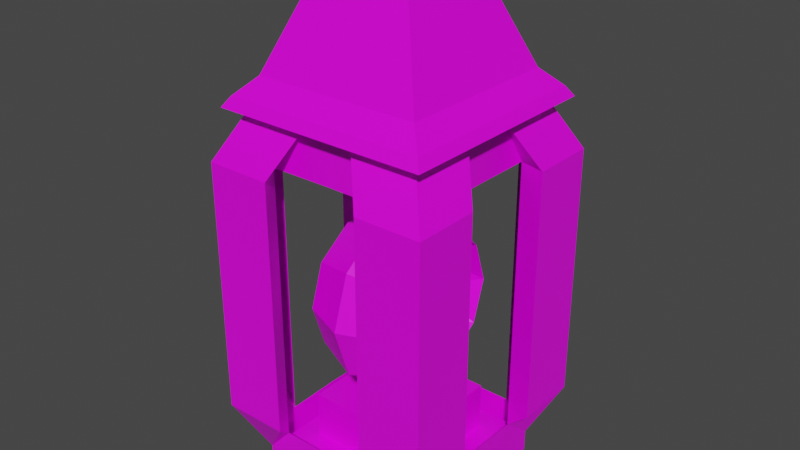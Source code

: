 # Source: lantern.blend  (saved by Blender 3.2.14; exported with 4.5.12 LTS)
import bpy
from mathutils import Matrix  # noqa: F401  (used for matrix-valued properties, if any)

bpy.ops.wm.read_factory_settings(use_empty=True)
scene = bpy.context.scene
scene.name = 'Scene'

# ---- collections
col_collection = bpy.data.collections.new('Collection'); scene.collection.children.link(col_collection)

# ---- images (referenced by path relative to the original .blend; pixels are not part of the script)
import os
ASSET_DIR = os.environ.get("B2B_ASSET_DIR", "")  # directory of the original .blend (textures are referenced by path, not embedded)
HERE = os.path.dirname(os.path.abspath(__file__))  # packed textures are extracted next to this script under _unpacked/

def load_image(name, relpath, width, height, colorspace="sRGB"):
    """Load a texture the original file referenced (path relative to the .blend, or extracted next to this script)."""
    p = next((c for c in (os.path.join(HERE, relpath), os.path.join(ASSET_DIR, relpath)) if relpath and os.path.exists(c)), "")
    if p:
        img = bpy.data.images.load(p, check_existing=True)
        img.name = name
    else:  # same state as the original file: an image datablock whose file is absent (Cycles renders it pink)
        img = bpy.data.images.new(name, width, height)
        img.source = "FILE"
        img.filepath = "//" + (relpath or name)
    img.colorspace_settings.name = colorspace
    return img
img_material_color_png = load_image('Material-color.png', 'Material-color.png', 1024, 1024, 'sRGB')

# ---- materials (node trees are filled in below, after node groups)
mat_material = bpy.data.materials.new('Material')
mat_material.alpha_threshold = 0.0
mat_material.use_transparent_shadow = False
mat_material.line_color = (0.0, 0.0, 0.0, 1.0)

# ---- material node trees
mat_material.use_nodes = True; mat_material.node_tree.nodes.clear()
_N = mat_material.node_tree.nodes; _L = mat_material.node_tree.links
n0 = _N.new('ShaderNodeOutputMaterial'); n0.name = 'Material Output'; n0.location = (300, 300)
n1 = _N.new('ShaderNodeBsdfPrincipled'); n1.name = 'Principled BSDF'; n1.location = (10, 300)
n1.distribution = 'GGX'
n1.subsurface_method = 'RANDOM_WALK_SKIN'
n1.inputs[2].default_value = 0.4
n1.inputs[3].default_value = 1.45
n1.inputs[27].default_value = (0.0, 0.0, 0.0, 1.0)
n1.inputs[28].default_value = 1.0
n2 = _N.new('ShaderNodeTexImage'); n2.name = 'Image Texture'; n2.location = (-361, 217)
n2.image = img_material_color_png
_L.new(n1.outputs[0], n0.inputs[0])
_L.new(n2.outputs[0], n1.inputs[0])
n0.is_active_output = True

# ---- world
world_world = bpy.data.worlds.new('World'); scene.world = world_world
world_world.use_nodes = True; world_world.node_tree.nodes.clear()
_N = world_world.node_tree.nodes; _L = world_world.node_tree.links
n0 = _N.new('ShaderNodeOutputWorld'); n0.name = 'World Output'; n0.location = (300, 300)
n1 = _N.new('ShaderNodeBackground'); n1.name = 'Background'; n1.location = (10, 300)
n1.inputs[0].default_value = (0.05088, 0.05088, 0.05088, 1.0)
_L.new(n1.outputs[0], n0.inputs[0])
n0.is_active_output = True
world_world.color = (0.05088, 0.05088, 0.05088)
world_world.use_sun_shadow = False
world_world.sun_shadow_jitter_overblur = 0.0

# ---- meshes
me_cylinder = bpy.data.meshes.new('Cylinder')
me_cylinder.from_pydata([(2.233e-08, 0.8019, 1.0), (0.4713, 0.6487, 1.0), (0.7626, 0.2478, 1.0), (0.7626, -0.2478, 1.0), (0.4713, -0.6487, 1.0), (-6.69e-08, -0.8019, 1.0), (-0.4713, -0.6487, 1.0), (-0.7626, -0.2478, 1.0), (-0.7626, 0.2478, 1.0), (-0.4713, 0.6487, 1.0), (0.0, 1.0, 0.0), (0.5878, 0.809, 0.0), (0.9511, 0.309, 0.0), (0.9511, -0.309, 0.0), (0.5878, -0.809, 0.0), (-8.742e-08, -1.0, 0.0), (-0.5878, -0.809, 0.0), (-0.9511, -0.309, 0.0), (-0.9511, 0.309, 0.0), (-0.5878, 0.809, 0.0), (0.5878, 0.809, 0.0), (2.129e-08, 1.0, 0.0), (0.9511, 0.309, 0.0), (0.9511, -0.309, 0.0), (0.5878, -0.809, 0.0), (-6.613e-08, -1.0, 0.0), (-0.5878, -0.809, 0.0), (-0.9511, -0.309, 0.0), (-0.9511, 0.309, 0.0), (-0.5878, 0.809, 0.0), (0.4487, 0.4115, 0.62), (0.2527, 0.5539, 0.62), (0.2429, 0.3343, 0.8465), (0.4919, 0.471, 0.2901), (0.4713, 0.6487, 0.9981), (0.296, 0.6134, 0.2901), (2.028e-08, 0.8019, 0.9981), (-0.1211, 0.6702, 0.2901), (0.1211, 0.6702, 0.2901), (-0.1211, 0.5967, 0.62), (7.526e-08, 0.4132, 0.8465), (0.1211, 0.5967, 0.62), (0.6049, 0.06919, 0.62), (0.53, 0.2996, 0.62), (0.393, 0.1277, 0.8465), (0.6749, 0.09192, 0.2901), (0.7626, 0.2478, 0.9981), (0.6, 0.3223, 0.2901), (0.53, -0.2996, 0.62), (0.6049, -0.06919, 0.62), (0.393, -0.1277, 0.8465), (0.6, -0.3223, 0.2901), (0.7626, -0.2478, 0.9981), (0.6749, -0.09192, 0.2901), (0.2527, -0.5539, 0.62), (0.4487, -0.4115, 0.62), (0.2429, -0.3343, 0.8465), (0.296, -0.6134, 0.2901), (0.4713, -0.6487, 0.9981), (0.4919, -0.471, 0.2901), (-0.1211, -0.5967, 0.62), (0.1211, -0.5967, 0.62), (-2.532e-08, -0.4132, 0.8465), (-0.1211, -0.6702, 0.2901), (-6.895e-08, -0.8019, 0.9981), (0.1211, -0.6702, 0.2901), (-0.4487, -0.4115, 0.62), (-0.2527, -0.5539, 0.62), (-0.2429, -0.3343, 0.8465), (-0.492, -0.471, 0.2901), (-0.4713, -0.6487, 0.9981), (-0.296, -0.6134, 0.2901), (-0.6049, -0.06919, 0.62), (-0.53, -0.2996, 0.62), (-0.393, -0.1277, 0.8465), (-0.6749, -0.09192, 0.2901), (-0.7626, -0.2478, 0.9981), (-0.6, -0.3223, 0.2901), (-0.53, 0.2996, 0.62), (-0.6049, 0.06919, 0.62), (-0.393, 0.1277, 0.8465), (-0.6, 0.3223, 0.2901), (-0.7626, 0.2478, 0.9981), (-0.6749, 0.09192, 0.2901), (-0.2527, 0.5539, 0.62), (-0.4487, 0.4115, 0.62), (-0.2429, 0.3343, 0.8465), (-0.296, 0.6134, 0.2901), (-0.4713, 0.6487, 0.9981), (-0.492, 0.471, 0.2901), (2.233e-08, 0.8019, -1.0), (0.4713, 0.6487, -1.0), (0.7626, 0.2478, -1.0), (0.7626, -0.2478, -1.0), (0.4713, -0.6487, -1.0), (-6.69e-08, -0.8019, -1.0), (-0.4713, -0.6487, -1.0), (-0.7626, -0.2478, -1.0), (-0.7626, 0.2478, -1.0), (-0.4713, 0.6487, -1.0), (0.4487, 0.4115, -0.62), (0.2527, 0.5539, -0.62), (0.2429, 0.3343, -0.8465), (0.4919, 0.471, -0.2901), (0.4713, 0.6487, -0.9981), (0.296, 0.6134, -0.2901), (2.028e-08, 0.8019, -0.9981), (-0.1211, 0.6702, -0.2901), (0.1211, 0.6702, -0.2901), (-0.1211, 0.5967, -0.62), (7.526e-08, 0.4132, -0.8465), (0.1211, 0.5967, -0.62), (0.6049, 0.06919, -0.62), (0.53, 0.2996, -0.62), (0.393, 0.1277, -0.8465), (0.6749, 0.09192, -0.2901), (0.7626, 0.2478, -0.9981), (0.6, 0.3223, -0.2901), (0.53, -0.2996, -0.62), (0.6049, -0.06919, -0.62), (0.393, -0.1277, -0.8465), (0.6, -0.3223, -0.2901), (0.7626, -0.2478, -0.9981), (0.6749, -0.09192, -0.2901), (0.2527, -0.5539, -0.62), (0.4487, -0.4115, -0.62), (0.2429, -0.3343, -0.8465), (0.296, -0.6134, -0.2901), (0.4713, -0.6487, -0.9981), (0.4919, -0.471, -0.2901), (-0.1211, -0.5967, -0.62), (0.1211, -0.5967, -0.62), (-2.532e-08, -0.4132, -0.8465), (-0.1211, -0.6702, -0.2901), (-6.895e-08, -0.8019, -0.9981), (0.1211, -0.6702, -0.2901), (-0.4487, -0.4115, -0.62), (-0.2527, -0.5539, -0.62), (-0.2429, -0.3343, -0.8465), (-0.492, -0.471, -0.2901), (-0.4713, -0.6487, -0.9981), (-0.296, -0.6134, -0.2901), (-0.6049, -0.06919, -0.62), (-0.53, -0.2996, -0.62), (-0.393, -0.1277, -0.8465), (-0.6749, -0.09192, -0.2901), (-0.7626, -0.2478, -0.9981), (-0.6, -0.3223, -0.2901), (-0.53, 0.2996, -0.62), (-0.6049, 0.06919, -0.62), (-0.393, 0.1277, -0.8465), (-0.6, 0.3223, -0.2901), (-0.7626, 0.2478, -0.9981), (-0.6749, 0.09192, -0.2901), (-0.2527, 0.5539, -0.62), (-0.4487, 0.4115, -0.62), (-0.2429, 0.3343, -0.8465), (-0.296, 0.6134, -0.2901), (-0.4713, 0.6487, -0.9981), (-0.492, 0.471, -0.2901), (-2.12, -1.0, 2.053), (-2.12, -1.0, -2.053), (1.871, -1.0, -2.053), (2.12, 0.0, -2.053), (-2.12, 0.0, 2.053), (-2.12, 0.0, -2.053), (-1.562, -1.0, -1.485), (1.562, -1.0, -1.485), (2.12, 0.0, 1.903e-07), (2.12, -1.0, -2.053), (1.562, -0.6271, -2.053), (-1.562, -1.0, -2.053), (-1.562, -0.6271, -2.053), (-1.555, -1.0, 2.053), (2.12, -1.0, 1.903e-07), (1.555, -1.0, 2.053), (-2.12, -1.0, -1.903e-07), (1.295, -1.288, -2.643), (-1.562, -1.288, -2.643), (-1.562, -0.5511, -2.643), (1.295, -0.5511, -2.643), (-1.562, -1.288, -1.131), (1.295, -1.288, -1.131), (-2.118, -1.0, -0.5407), (-2.118, -1.0, -2.053), (-2.118, -0.2634, -2.053), (-1.562, -1.288, -1.131), (-1.562, -1.288, -2.643), (-1.562, -0.5511, -2.643), (4.371e-08, -0.6271, -2.053), (3.163e-08, -1.0, -1.485), (-0.1333, -1.288, -2.643), (-0.1333, -0.5511, -2.643), (-0.1333, -1.288, -1.131), (1.562, -0.6271, -2.053), (1.565, -1.0, 1.404e-07), (1.548, 0.0, -2.053), (1.562, -1.0, -1.485), (0.6104, -0.5511, -2.643), (0.6104, -1.288, -1.131), (0.6104, -1.288, -2.643), (-0.8476, -1.288, -2.643), (-1.562, -0.6271, -2.053), (-1.569, -1.0, -1.408e-07), (-1.568, 0.0, -2.053), (-1.562, -1.0, -1.485), (-0.8476, -0.5511, -2.643), (-0.8476, -1.288, -1.131), (-2.12, -1.0, -2.053), (-2.12, -1.0, 2.053), (1.871, -1.0, 2.053), (2.12, 0.0, 2.053), (-2.12, 0.0, -2.053), (-2.12, 0.0, 2.053), (-1.562, -1.0, 1.485), (1.562, -1.0, 1.485), (2.12, -1.0, 2.053), (1.562, -0.6271, 2.053), (-1.562, -1.0, 2.053), (-1.562, -0.6271, 2.053), (-1.555, -1.0, -2.053), (1.555, -1.0, -2.053), (1.295, -1.288, 2.643), (-1.562, -1.288, 2.643), (-1.562, -0.5511, 2.643), (1.295, -0.5511, 2.643), (-1.562, -1.288, 1.131), (1.295, -1.288, 1.131), (-2.118, -1.0, 0.5407), (-2.118, -1.0, 2.053), (-2.118, -0.2634, 2.053), (-1.562, -1.288, 1.131), (-1.562, -1.288, 2.643), (-1.562, -0.5511, 2.643), (-4.371e-08, -0.6271, 2.053), (-3.163e-08, -1.0, 1.485), (-0.1333, -1.288, 2.643), (-0.1333, -0.5511, 2.643), (-0.1333, -1.288, 1.131), (1.562, -0.6271, 2.053), (1.548, 0.0, 2.053), (1.562, -1.0, 1.485), (0.6104, -0.5511, 2.643), (0.6104, -1.288, 1.131), (0.6104, -1.288, 2.643), (-0.8476, -1.288, 2.643), (-1.562, -0.6271, 2.053), (-1.568, 0.0, 2.053), (-1.562, -1.0, 1.485), (-0.8476, -0.5511, 2.643), (-0.8476, -1.288, 1.131), (-2.12, 1.0, 2.053), (-2.12, 1.0, -2.053), (1.871, 1.0, -2.053), (-1.562, 1.0, -1.485), (1.562, 1.0, -1.485), (2.12, 1.0, -2.053), (1.562, 0.6271, -2.053), (-1.562, 1.0, -2.053), (-1.562, 0.6271, -2.053), (-1.555, 1.0, 2.053), (2.12, 1.0, 1.903e-07), (1.555, 1.0, 2.053), (-2.12, 1.0, -1.903e-07), (1.295, 1.288, -2.643), (-1.562, 1.288, -2.643), (-1.562, 0.5511, -2.643), (1.295, 0.5511, -2.643), (-1.562, 1.288, -1.131), (1.295, 1.288, -1.131), (-2.118, 1.0, -0.5407), (-2.118, 1.0, -2.053), (-2.118, 0.2634, -2.053), (-1.562, 1.288, -1.131), (-1.562, 1.288, -2.643), (-1.562, 0.5511, -2.643), (4.371e-08, 0.6271, -2.053), (3.163e-08, 1.0, -1.485), (-0.1333, 1.288, -2.643), (-0.1333, 0.5511, -2.643), (-0.1333, 1.288, -1.131), (1.562, 0.6271, -2.053), (1.565, 1.0, 1.404e-07), (1.562, 1.0, -1.485), (0.6104, 0.5511, -2.643), (0.6104, 1.288, -1.131), (0.6104, 1.288, -2.643), (-0.8476, 1.288, -2.643), (-1.562, 0.6271, -2.053), (-1.569, 1.0, -1.408e-07), (-1.562, 1.0, -1.485), (-0.8476, 0.5511, -2.643), (-0.8476, 1.288, -1.131), (-2.12, 1.0, -2.053), (-2.12, 1.0, 2.053), (1.871, 1.0, 2.053), (-1.562, 1.0, 1.485), (1.562, 1.0, 1.485), (2.12, 1.0, 2.053), (1.562, 0.6271, 2.053), (-1.562, 1.0, 2.053), (-1.562, 0.6271, 2.053), (-1.555, 1.0, -2.053), (1.555, 1.0, -2.053), (1.295, 1.288, 2.643), (-1.562, 1.288, 2.643), (-1.562, 0.5511, 2.643), (1.295, 0.5511, 2.643), (-1.562, 1.288, 1.131), (1.295, 1.288, 1.131), (-2.118, 1.0, 0.5407), (-2.118, 1.0, 2.053), (-2.118, 0.2634, 2.053), (-1.562, 1.288, 1.131), (-1.562, 1.288, 2.643), (-1.562, 0.5511, 2.643), (-4.371e-08, 0.6271, 2.053), (-3.163e-08, 1.0, 1.485), (-0.1333, 1.288, 2.643), (-0.1333, 0.5511, 2.643), (-0.1333, 1.288, 1.131), (1.562, 0.6271, 2.053), (1.562, 1.0, 1.485), (0.6104, 0.5511, 2.643), (0.6104, 1.288, 1.131), (0.6104, 1.288, 2.643), (-0.8476, 1.288, 2.643), (-1.562, 0.6271, 2.053), (-1.562, 1.0, 1.485), (-0.8476, 0.5511, 2.643), (-0.8476, 1.288, 1.131), (-2.116, -1.195, -2.454), (-2.421, -0.9272, -1.903), (-2.116, 1.195, -2.454), (-2.421, 0.9272, -1.903), (-2.116, -1.195, 2.454), (-2.421, -0.9272, 1.903), (-2.116, 1.195, 2.454), (-2.421, 0.9272, 1.903), (-2.227, -1.122, -2.304), (-2.227, 1.122, -2.304), (-2.227, 1.122, 2.304), (-2.227, -1.122, 2.304), (-3.35, -0.1236, -0.2536), (-3.35, 0.1236, -0.2536), (-3.35, 0.1236, 0.2536), (-3.35, -0.1236, 0.2536), (-3.35, -0.5483, -1.126), (-3.35, 0.5483, -1.126), (-3.35, 0.5483, 1.126), (-3.35, -0.5483, 1.126), (-3.714, -0.04249, -0.08722), (-3.714, 0.04249, -0.08722), (-3.714, 0.04249, 0.08722), (-3.714, -0.04249, 0.08722), (-3.503, -0.1943, 0.3989), (-3.503, -0.1943, -0.3989), (-3.503, 0.1943, -0.3989), (-3.503, 0.1943, 0.3989), (-3.579, -0.1236, 0.2536), (-3.579, 0.1236, -0.2536), (-3.579, -0.1236, -0.2536), (-3.579, 0.1236, 0.2536), (-3.426, -0.1236, -0.2536), (-3.426, 0.1236, 0.2536), (-3.426, -0.1236, 0.2536), (-3.426, 0.1236, -0.2536), (-3.656, -0.1421, -0.2916), (-3.656, 0.1421, -0.2916), (-3.656, 0.1421, 0.2916), (-3.656, -0.1421, 0.2916), (2.067, -0.8683, -1.782), (1.751, -0.63, -1.293), (2.067, 0.8683, -1.782), (1.751, 0.63, -1.293), (2.067, -0.8683, 1.782), (1.751, -0.63, 1.293), (2.067, 0.8683, 1.782), (1.751, 0.63, 1.293), (1.751, -0.8683, -1.782), (1.751, 0.8683, -1.782), (1.751, 0.8683, 1.782), (1.751, -0.8683, 1.782), (1.219, -0.63, -1.293), (1.219, 0.63, -1.293), (1.219, 0.63, 1.293), (1.219, -0.63, 1.293)], [(173, 175), (164, 160), (160, 176), (160, 173), (220, 221), (212, 208), (208, 176), (208, 220), (260, 262), (164, 251), (251, 263), (251, 260), (302, 303), (212, 293), (293, 263), (293, 302)], [(10, 21, 20, 11), (11, 20, 22, 12), (12, 22, 23, 13), (13, 23, 24, 14), (14, 24, 25, 15), (15, 25, 26, 16), (16, 26, 27, 17), (17, 27, 28, 18), (89, 81, 78, 85), (18, 28, 29, 19), (19, 29, 21, 10), (0, 1, 20, 21), (1, 2, 22, 20), (2, 3, 23, 22), (3, 4, 24, 23), (4, 5, 25, 24), (5, 6, 26, 25), (6, 7, 27, 26), (7, 8, 28, 27), (8, 9, 29, 28), (9, 0, 21, 29), (37, 87, 84, 39), (71, 63, 60, 67), (1, 0, 36, 34), (77, 69, 66, 73), (53, 45, 42, 49), (83, 75, 72, 79), (65, 57, 54, 61), (59, 51, 48, 55), (32, 40, 86, 80, 74, 68, 62, 56, 50, 44), (35, 38, 41, 31), (3, 2, 46, 52), (4, 3, 52, 58), (5, 4, 58, 64), (6, 5, 64, 70), (7, 6, 70, 76), (8, 7, 76, 82), (9, 8, 82, 88), (0, 9, 88, 36), (2, 1, 34, 46), (30, 31, 32), (33, 34, 35), (36, 37, 38), (39, 40, 41), (42, 43, 44), (45, 46, 47), (48, 49, 50), (51, 52, 53), (54, 55, 56), (57, 58, 59), (60, 61, 62), (63, 64, 65), (66, 67, 68), (69, 70, 71), (72, 73, 74), (75, 76, 77), (78, 79, 80), (81, 82, 83), (84, 85, 86), (87, 88, 89), (30, 33, 35, 31), (34, 36, 38, 35), (37, 39, 41, 38), (40, 32, 31, 41), (42, 45, 47, 43), (46, 34, 33, 47), (32, 44, 43, 30), (48, 51, 53, 49), (52, 46, 45, 53), (44, 50, 49, 42), (54, 57, 59, 55), (58, 52, 51, 59), (50, 56, 55, 48), (60, 63, 65, 61), (64, 58, 57, 65), (56, 62, 61, 54), (66, 69, 71, 67), (70, 64, 63, 71), (62, 68, 67, 60), (72, 75, 77, 73), (76, 70, 69, 77), (68, 74, 73, 66), (78, 81, 83, 79), (82, 76, 75, 83), (74, 80, 79, 72), (84, 87, 89, 85), (88, 82, 81, 89), (80, 86, 85, 78), (36, 88, 87, 37), (86, 40, 39, 84), (47, 33, 30, 43), (159, 155, 148, 151), (90, 21, 20, 91), (91, 20, 22, 92), (92, 22, 23, 93), (93, 23, 24, 94), (94, 24, 25, 95), (95, 25, 26, 96), (96, 26, 27, 97), (97, 27, 28, 98), (98, 28, 29, 99), (99, 29, 21, 90), (107, 109, 154, 157), (141, 137, 130, 133), (91, 104, 106, 90), (147, 143, 136, 139), (123, 119, 112, 115), (153, 149, 142, 145), (135, 131, 124, 127), (129, 125, 118, 121), (102, 114, 120, 126, 132, 138, 144, 150, 156, 110), (105, 101, 111, 108), (93, 122, 116, 92), (94, 128, 122, 93), (95, 134, 128, 94), (96, 140, 134, 95), (97, 146, 140, 96), (98, 152, 146, 97), (99, 158, 152, 98), (90, 106, 158, 99), (92, 116, 104, 91), (100, 102, 101), (103, 105, 104), (106, 108, 107), (109, 111, 110), (112, 114, 113), (115, 117, 116), (118, 120, 119), (121, 123, 122), (124, 126, 125), (127, 129, 128), (130, 132, 131), (133, 135, 134), (136, 138, 137), (139, 141, 140), (142, 144, 143), (145, 147, 146), (148, 150, 149), (151, 153, 152), (154, 156, 155), (157, 159, 158), (100, 101, 105, 103), (104, 105, 108, 106), (107, 108, 111, 109), (110, 111, 101, 102), (112, 113, 117, 115), (116, 117, 103, 104), (102, 100, 113, 114), (118, 119, 123, 121), (122, 123, 115, 116), (114, 112, 119, 120), (124, 125, 129, 127), (128, 129, 121, 122), (120, 118, 125, 126), (130, 131, 135, 133), (134, 135, 127, 128), (126, 124, 131, 132), (136, 137, 141, 139), (140, 141, 133, 134), (132, 130, 137, 138), (142, 143, 147, 145), (146, 147, 139, 140), (138, 136, 143, 144), (148, 149, 153, 151), (152, 153, 145, 146), (144, 142, 149, 150), (154, 155, 159, 157), (158, 159, 151, 152), (150, 148, 155, 156), (106, 107, 157, 158), (156, 154, 109, 110), (117, 113, 100, 103), (194, 170, 180, 198), (162, 167, 182, 177), (163, 168, 174, 169), (162, 170, 163, 169), (171, 166, 176, 161), (172, 171, 161, 165), (202, 172, 165, 204), (167, 162, 169, 174), (197, 167, 174, 195), (207, 181, 178, 201), (201, 178, 179, 206), (181, 166, 183, 186), (170, 162, 177, 180), (205, 166, 181, 207), (179, 178, 187, 188), (184, 185, 188, 187), (183, 184, 187, 186), (171, 172, 185, 184), (172, 179, 188, 185), (178, 181, 186, 187), (166, 171, 184, 183), (197, 190, 193, 199), (200, 191, 192, 198), (199, 193, 191, 200), (202, 189, 192, 206), (170, 194, 196, 163), (182, 199, 200, 177), (177, 200, 198, 180), (167, 197, 199, 182), (189, 194, 198, 192), (172, 202, 206, 179), (166, 205, 203, 176), (190, 205, 207, 193), (191, 201, 206, 192), (193, 207, 201, 191), (239, 242, 225, 217), (210, 222, 227, 215), (211, 216, 174, 168), (210, 216, 211, 217), (218, 209, 176, 214), (219, 213, 209, 218), (246, 247, 213, 219), (215, 174, 216, 210), (241, 195, 174, 215), (250, 245, 223, 226), (245, 249, 224, 223), (226, 231, 228, 214), (217, 225, 222, 210), (248, 250, 226, 214), (224, 233, 232, 223), (229, 232, 233, 230), (228, 231, 232, 229), (218, 229, 230, 219), (219, 230, 233, 224), (223, 232, 231, 226), (214, 228, 229, 218), (241, 243, 238, 235), (244, 242, 237, 236), (243, 244, 236, 238), (246, 249, 237, 234), (217, 211, 240, 239), (227, 222, 244, 243), (222, 225, 242, 244), (215, 227, 243, 241), (234, 237, 242, 239), (219, 224, 249, 246), (214, 176, 203, 248), (235, 238, 250, 248), (236, 237, 249, 245), (238, 236, 245, 250), (281, 284, 267, 257), (253, 264, 269, 255), (163, 256, 261, 168), (253, 256, 163, 257), (258, 252, 263, 254), (259, 165, 252, 258), (288, 204, 165, 259), (255, 261, 256, 253), (283, 282, 261, 255), (292, 287, 265, 268), (287, 291, 266, 265), (268, 273, 270, 254), (257, 267, 264, 253), (290, 292, 268, 254), (266, 275, 274, 265), (271, 274, 275, 272), (270, 273, 274, 271), (258, 271, 272, 259), (259, 272, 275, 266), (265, 274, 273, 268), (254, 270, 271, 258), (283, 285, 280, 277), (286, 284, 279, 278), (285, 286, 278, 280), (288, 291, 279, 276), (257, 163, 196, 281), (269, 264, 286, 285), (264, 267, 284, 286), (255, 269, 285, 283), (276, 279, 284, 281), (259, 266, 291, 288), (254, 263, 289, 290), (277, 280, 292, 290), (278, 279, 291, 287), (280, 278, 287, 292), (321, 299, 307, 323), (295, 297, 309, 304), (211, 168, 261, 298), (295, 299, 211, 298), (300, 296, 263, 294), (301, 300, 294, 213), (327, 301, 213, 247), (297, 295, 298, 261), (322, 297, 261, 282), (330, 308, 305, 326), (326, 305, 306, 329), (308, 296, 310, 313), (299, 295, 304, 307), (328, 296, 308, 330), (306, 305, 314, 315), (311, 312, 315, 314), (310, 311, 314, 313), (300, 301, 312, 311), (301, 306, 315, 312), (305, 308, 313, 314), (296, 300, 311, 310), (322, 317, 320, 324), (325, 318, 319, 323), (324, 320, 318, 325), (327, 316, 319, 329), (299, 321, 240, 211), (309, 324, 325, 304), (304, 325, 323, 307), (297, 322, 324, 309), (316, 321, 323, 319), (301, 327, 329, 306), (296, 328, 289, 263), (317, 328, 330, 320), (318, 326, 329, 319), (320, 330, 326, 318), (331, 339, 340, 333), (333, 340, 341, 337), (337, 341, 342, 335), (335, 342, 339, 331), (333, 337, 335, 331), (332, 336, 350, 347), (332, 334, 340, 339), (334, 338, 341, 340), (338, 336, 342, 341), (336, 332, 339, 342), (361, 359, 370, 367), (338, 334, 348, 349), (336, 338, 349, 350), (334, 332, 347, 348), (343, 344, 348, 347), (344, 345, 349, 348), (345, 346, 350, 349), (346, 343, 347, 350), (353, 352, 351, 354), (362, 360, 368, 369), (359, 362, 369, 370), (360, 361, 367, 368), (366, 363, 356, 357), (365, 364, 358, 355), (364, 366, 357, 358), (363, 365, 355, 356), (357, 356, 361, 360), (355, 358, 362, 359), (358, 357, 360, 362), (356, 355, 359, 361), (343, 346, 365, 363), (345, 344, 366, 364), (346, 345, 364, 365), (344, 343, 363, 366), (351, 352, 368, 367), (352, 353, 369, 368), (353, 354, 370, 369), (354, 351, 367, 370), (371, 379, 380, 373), (373, 380, 381, 377), (377, 381, 382, 375), (375, 382, 379, 371), (373, 377, 375, 371), (372, 376, 386, 383), (372, 374, 380, 379), (374, 378, 381, 380), (378, 376, 382, 381), (376, 372, 379, 382), (385, 384, 383, 386), (378, 374, 384, 385), (376, 378, 385, 386), (374, 372, 383, 384)])
_uv = me_cylinder.uv_layers.new(name='UVMap')
_uv.uv.foreach_set('vector', [0.2477, 0.377, 0.2477, 0.377, 0.2477, 0.377, 0.2477, 0.377, 0.2477, 0.377, 0.2477, 0.377, 0.2477, 0.377, 0.2477, 0.377, 0.2477, 0.377, 0.2477, 0.377, 0.2477, 0.377, 0.2477, 0.377, 0.2477, 0.377, 0.2477, 0.377, 0.2477, 0.377, 0.2477, 0.377, 0.2477, 0.377, 0.2477, 0.377, 0.2477, 0.377, 0.2477, 0.377, 0.2477, 0.377, 0.2477, 0.377, 0.2477, 0.377, 0.2477, 0.377, 0.2477, 0.377, 0.2477, 0.377, 0.2477, 0.377, 0.2477, 0.377, 0.2477, 0.377, 0.2477, 0.377, 0.2477, 0.377, 0.2477, 0.377, 0.1207, 0.9836, 0.1207, 0.973, 0.1442, 0.9714, 0.1442, 0.9794, 0.2477, 0.377, 0.2477, 0.377, 0.2477, 0.377, 0.2477, 0.377, 0.2477, 0.377, 0.2477, 0.377, 0.2477, 0.377, 0.2477, 0.377, 0.7369, 0.7584, 0.7033, 0.759, 0.695, 0.6872, 0.7368, 0.6864, 0.104, 0.7738, 0.07536, 0.7738, 0.07973, 0.7025, 0.1154, 0.7025, 0.07536, 0.7738, 0.04002, 0.7738, 0.03566, 0.7025, 0.07973, 0.7025, 0.04002, 0.7738, 0.01143, 0.7738, 0.0, 0.7025, 0.03566, 0.7025, 0.3374, 0.8119, 0.304, 0.8119, 0.3043, 0.7406, 0.3459, 0.7406, 0.304, 0.8119, 0.2702, 0.8119, 0.2621, 0.7406, 0.3043, 0.7406, 0.2193, 0.7738, 0.1907, 0.7738, 0.1951, 0.7025, 0.2308, 0.7025, 0.1907, 0.7738, 0.1554, 0.7738, 0.151, 0.7025, 0.1951, 0.7025, 0.1554, 0.7738, 0.1268, 0.7738, 0.1154, 0.7025, 0.151, 0.7025, 0.7706, 0.759, 0.7369, 0.7584, 0.7368, 0.6864, 0.7788, 0.6872, 0.9855, 0.6108, 0.9852, 0.6233, 0.9615, 0.6202, 0.9617, 0.6108, 0.9464, 0.8039, 0.9464, 0.7914, 0.97, 0.7915, 0.97, 0.8009, 0.3127, 0.8892, 0.3127, 0.923, 0.3126, 0.923, 0.3126, 0.8892, 0.1207, 0.9271, 0.1207, 0.9165, 0.1442, 0.9207, 0.1442, 0.9287, 0.8468, 0.2438, 0.8468, 0.2307, 0.8703, 0.2324, 0.8703, 0.2422, 0.1207, 0.9566, 0.1207, 0.9435, 0.1442, 0.9451, 0.1442, 0.955, 0.9464, 0.7741, 0.9464, 0.7617, 0.97, 0.7649, 0.97, 0.7742, 0.8468, 0.2709, 0.8468, 0.2603, 0.8703, 0.2587, 0.8703, 0.2666, 0.3254, 0.8327, 0.3311, 0.85, 0.3254, 0.8673, 0.3107, 0.878, 0.2925, 0.878, 0.2778, 0.8673, 0.2721, 0.85, 0.2778, 0.8327, 0.2925, 0.822, 0.3107, 0.822, 0.9852, 0.5811, 0.9855, 0.5935, 0.9617, 0.5935, 0.9615, 0.5842, 0.8668, 0.5194, 0.8668, 0.4841, 0.8669, 0.4841, 0.8669, 0.5194, 0.8668, 0.548, 0.8668, 0.5194, 0.8669, 0.5194, 0.8669, 0.548, 0.3459, 0.9082, 0.3466, 0.8745, 0.3467, 0.8745, 0.3461, 0.9082, 0.3466, 0.9417, 0.3459, 0.9082, 0.3461, 0.9082, 0.3467, 0.9417, 0.695, 0.8697, 0.695, 0.8411, 0.6951, 0.8411, 0.6951, 0.8697, 0.695, 0.905, 0.695, 0.8697, 0.6951, 0.8697, 0.6951, 0.905, 0.695, 0.9336, 0.695, 0.905, 0.6951, 0.905, 0.6951, 0.9336, 0.3127, 0.923, 0.3127, 0.9564, 0.3126, 0.9564, 0.3126, 0.923, 0.8668, 0.4841, 0.8668, 0.4555, 0.8669, 0.4555, 0.8669, 0.4841, 0.9609, 0.5703, 0.9615, 0.5842, 0.9445, 0.585, 0.2621, 0.8875, 0.3126, 0.8892, 0.2621, 0.9016, 0.3126, 0.923, 0.2621, 0.9315, 0.2621, 0.9142, 0.9617, 0.6108, 0.9448, 0.6023, 0.9617, 0.5935, 0.8703, 0.2324, 0.8703, 0.2159, 0.8865, 0.2282, 0.9174, 0.4952, 0.8669, 0.4841, 0.9174, 0.4787, 0.8703, 0.2587, 0.8703, 0.2422, 0.8865, 0.2464, 0.9174, 0.5247, 0.8669, 0.5194, 0.9174, 0.5083, 0.2621, 0.8317, 0.2723, 0.8177, 0.2778, 0.8327, 0.3972, 0.887, 0.3467, 0.8745, 0.3978, 0.873, 0.97, 0.7915, 0.97, 0.7742, 0.9861, 0.7831, 0.397, 0.9168, 0.3461, 0.9082, 0.397, 0.8995, 0.97, 0.8151, 0.97, 0.8009, 0.9861, 0.8005, 0.3978, 0.9431, 0.3467, 0.9417, 0.3972, 0.9292, 0.1442, 0.9451, 0.1442, 0.9287, 0.1604, 0.9409, 0.7456, 0.8808, 0.6951, 0.8697, 0.7456, 0.8643, 0.1442, 0.9714, 0.1442, 0.955, 0.1604, 0.9592, 0.7456, 0.9103, 0.6951, 0.905, 0.7456, 0.8939, 0.9615, 0.6202, 0.9609, 0.6343, 0.9445, 0.6197, 0.2621, 0.9438, 0.3126, 0.9564, 0.2621, 0.9576, 0.9609, 0.5703, 0.9846, 0.5672, 0.9852, 0.5811, 0.9615, 0.5842, 0.3126, 0.8892, 0.3126, 0.923, 0.2621, 0.9142, 0.2621, 0.9016, 0.9855, 0.6108, 0.9617, 0.6108, 0.9617, 0.5935, 0.9855, 0.5935, 0.9448, 0.6023, 0.9445, 0.585, 0.9615, 0.5842, 0.9617, 0.5935, 0.8703, 0.2324, 0.8468, 0.2307, 0.8468, 0.2143, 0.8703, 0.2159, 0.8669, 0.4841, 0.8669, 0.4555, 0.9174, 0.4681, 0.9174, 0.4787, 0.3254, 0.8327, 0.3107, 0.822, 0.323, 0.8119, 0.331, 0.8177, 0.8703, 0.2587, 0.8468, 0.2603, 0.8468, 0.2438, 0.8703, 0.2422, 0.8669, 0.5194, 0.8669, 0.4841, 0.9174, 0.4952, 0.9174, 0.5083, 0.8865, 0.2282, 0.8865, 0.2464, 0.8703, 0.2422, 0.8703, 0.2324, 0.97, 0.7649, 0.9464, 0.7617, 0.9464, 0.748, 0.97, 0.7511, 0.8669, 0.548, 0.8669, 0.5194, 0.9174, 0.5247, 0.9174, 0.5353, 0.2925, 0.822, 0.2778, 0.8327, 0.2723, 0.8177, 0.2802, 0.8119, 0.97, 0.7915, 0.9464, 0.7914, 0.9464, 0.7741, 0.97, 0.7742, 0.3461, 0.9082, 0.3467, 0.8745, 0.3972, 0.887, 0.397, 0.8995, 0.9861, 0.7659, 0.9861, 0.7831, 0.97, 0.7742, 0.97, 0.7649, 0.97, 0.8151, 0.9464, 0.8181, 0.9464, 0.8039, 0.97, 0.8009, 0.3467, 0.9417, 0.3461, 0.9082, 0.397, 0.9168, 0.3972, 0.9292, 0.9861, 0.7831, 0.9861, 0.8005, 0.97, 0.8009, 0.97, 0.7915, 0.1442, 0.9451, 0.1207, 0.9435, 0.1207, 0.9271, 0.1442, 0.9287, 0.6951, 0.8697, 0.6951, 0.8411, 0.7456, 0.8537, 0.7456, 0.8643, 0.2778, 0.8673, 0.2925, 0.878, 0.2802, 0.8875, 0.2723, 0.8817, 0.1442, 0.9714, 0.1207, 0.973, 0.1207, 0.9566, 0.1442, 0.955, 0.6951, 0.905, 0.6951, 0.8697, 0.7456, 0.8808, 0.7456, 0.8939, 0.1604, 0.9409, 0.1604, 0.9592, 0.1442, 0.955, 0.1442, 0.9451, 0.9615, 0.6202, 0.9852, 0.6233, 0.9846, 0.6373, 0.9609, 0.6343, 0.6951, 0.9336, 0.6951, 0.905, 0.7456, 0.9103, 0.7456, 0.9209, 0.3107, 0.878, 0.3254, 0.8673, 0.331, 0.8817, 0.323, 0.8875, 0.3126, 0.923, 0.3126, 0.9564, 0.2621, 0.9438, 0.2621, 0.9315, 0.9445, 0.6197, 0.9448, 0.6023, 0.9617, 0.6108, 0.9615, 0.6202, 0.8468, 0.2143, 0.8468, 0.2037, 0.8703, 0.2079, 0.8703, 0.2159, 0.2001, 0.9836, 0.1765, 0.9794, 0.1765, 0.9714, 0.2001, 0.973, 0.7369, 0.616, 0.7368, 0.6864, 0.695, 0.6872, 0.7034, 0.6166, 0.104, 0.6312, 0.1154, 0.7025, 0.07973, 0.7025, 0.07536, 0.6312, 0.07536, 0.6312, 0.07973, 0.7025, 0.03566, 0.7025, 0.04002, 0.6312, 0.04002, 0.6312, 0.03566, 0.7025, 0.0, 0.7025, 0.01143, 0.6312, 0.3374, 0.6693, 0.3459, 0.7406, 0.3043, 0.7406, 0.304, 0.6693, 0.304, 0.6693, 0.3043, 0.7406, 0.2621, 0.7406, 0.2702, 0.6693, 0.2193, 0.6312, 0.2308, 0.7025, 0.1951, 0.7025, 0.1907, 0.6312, 0.1907, 0.6312, 0.1951, 0.7025, 0.151, 0.7025, 0.1554, 0.6312, 0.1554, 0.6312, 0.151, 0.7025, 0.1154, 0.7025, 0.1268, 0.6312, 0.7706, 0.6166, 0.7788, 0.6872, 0.7368, 0.6864, 0.7369, 0.616, 0.9857, 0.1504, 0.9626, 0.1503, 0.9627, 0.1409, 0.986, 0.1379, 0.9464, 0.87, 0.97, 0.873, 0.97, 0.8824, 0.9464, 0.8825, 0.2027, 0.8872, 0.2029, 0.8872, 0.2029, 0.921, 0.2027, 0.921, 0.2001, 0.9271, 0.1765, 0.9287, 0.1765, 0.9207, 0.2001, 0.9165, 0.1195, 0.9566, 0.09602, 0.955, 0.09602, 0.9451, 0.1195, 0.9435, 0.2001, 0.9566, 0.1765, 0.955, 0.1765, 0.9451, 0.2001, 0.9435, 0.9464, 0.8998, 0.97, 0.8997, 0.97, 0.909, 0.9464, 0.9122, 0.1195, 0.9836, 0.09602, 0.9794, 0.09602, 0.9714, 0.1195, 0.973, 0.7498, 0.7777, 0.7605, 0.7925, 0.7605, 0.8107, 0.7498, 0.8254, 0.7324, 0.831, 0.7151, 0.8254, 0.7044, 0.8107, 0.7044, 0.7925, 0.7151, 0.7777, 0.7324, 0.7721, 0.986, 0.1801, 0.9627, 0.177, 0.9626, 0.1676, 0.9857, 0.1677, 0.6295, 0.8608, 0.6297, 0.8608, 0.6297, 0.8961, 0.6295, 0.8961, 0.6295, 0.8322, 0.6297, 0.8322, 0.6297, 0.8608, 0.6295, 0.8608, 0.4705, 0.9121, 0.4706, 0.9121, 0.47, 0.9459, 0.4699, 0.9459, 0.4699, 0.8786, 0.47, 0.8786, 0.4706, 0.9121, 0.4705, 0.9121, 0.7848, 0.92, 0.785, 0.92, 0.785, 0.9486, 0.7848, 0.9486, 0.7848, 0.8847, 0.785, 0.8847, 0.785, 0.92, 0.7848, 0.92, 0.7848, 0.8561, 0.785, 0.8561, 0.785, 0.8847, 0.7848, 0.8847, 0.2027, 0.921, 0.2029, 0.921, 0.2029, 0.9544, 0.2027, 0.9544, 0.6295, 0.8961, 0.6297, 0.8961, 0.6297, 0.9247, 0.6295, 0.9247, 0.7648, 0.7722, 0.7498, 0.7777, 0.7508, 0.7621, 0.2533, 0.8854, 0.2533, 0.8996, 0.2029, 0.8872, 0.2029, 0.921, 0.2533, 0.9122, 0.2533, 0.9294, 0.9626, 0.1503, 0.9626, 0.1676, 0.9472, 0.1589, 0.09602, 0.9451, 0.07987, 0.9409, 0.09602, 0.9287, 0.6802, 0.885, 0.6802, 0.9014, 0.6297, 0.8961, 0.09602, 0.9714, 0.07987, 0.9592, 0.09602, 0.955, 0.6802, 0.8555, 0.6802, 0.8719, 0.6297, 0.8608, 0.7508, 0.8411, 0.7498, 0.8254, 0.7648, 0.8309, 0.5203, 0.9334, 0.5197, 0.9475, 0.47, 0.9459, 0.97, 0.8824, 0.9861, 0.8908, 0.97, 0.8997, 0.5205, 0.9036, 0.5205, 0.9209, 0.4706, 0.9121, 0.97, 0.8588, 0.9861, 0.8733, 0.97, 0.873, 0.5197, 0.8773, 0.5203, 0.8912, 0.47, 0.8786, 0.1765, 0.9451, 0.1604, 0.9409, 0.1765, 0.9287, 0.8354, 0.9089, 0.8354, 0.9253, 0.785, 0.92, 0.1765, 0.9714, 0.1604, 0.9592, 0.1765, 0.955, 0.8354, 0.8794, 0.8354, 0.8958, 0.785, 0.8847, 0.7147, 0.7621, 0.7151, 0.7777, 0.7008, 0.7722, 0.2533, 0.9418, 0.2533, 0.9556, 0.2029, 0.9544, 0.9633, 0.1909, 0.9627, 0.177, 0.986, 0.1801, 0.9866, 0.194, 0.2029, 0.8872, 0.2533, 0.8996, 0.2533, 0.9122, 0.2029, 0.921, 0.9857, 0.1504, 0.9857, 0.1677, 0.9626, 0.1676, 0.9626, 0.1503, 0.7324, 0.7721, 0.7414, 0.759, 0.7508, 0.7621, 0.7498, 0.7777, 0.09602, 0.9451, 0.09602, 0.9287, 0.1195, 0.9271, 0.1195, 0.9435, 0.6297, 0.8961, 0.6802, 0.9014, 0.6802, 0.912, 0.6297, 0.9247, 0.7498, 0.7777, 0.7648, 0.7722, 0.7706, 0.7802, 0.7605, 0.7925, 0.09602, 0.9714, 0.09602, 0.955, 0.1195, 0.9566, 0.1195, 0.973, 0.6297, 0.8608, 0.6802, 0.8719, 0.6802, 0.885, 0.6297, 0.8961, 0.07987, 0.9409, 0.09602, 0.9451, 0.09602, 0.955, 0.07987, 0.9592, 0.97, 0.909, 0.97, 0.9228, 0.9464, 0.9259, 0.9464, 0.9122, 0.6297, 0.8322, 0.6802, 0.8449, 0.6802, 0.8555, 0.6297, 0.8608, 0.7605, 0.8107, 0.7706, 0.8229, 0.7648, 0.8309, 0.7498, 0.8254, 0.97, 0.8824, 0.97, 0.8997, 0.9464, 0.8998, 0.9464, 0.8825, 0.4706, 0.9121, 0.5205, 0.9209, 0.5203, 0.9334, 0.47, 0.9459, 0.9861, 0.908, 0.97, 0.909, 0.97, 0.8997, 0.9861, 0.8908, 0.97, 0.8588, 0.97, 0.873, 0.9464, 0.87, 0.9464, 0.8558, 0.47, 0.8786, 0.5203, 0.8912, 0.5205, 0.9036, 0.4706, 0.9121, 0.9861, 0.8908, 0.97, 0.8824, 0.97, 0.873, 0.9861, 0.8733, 0.1765, 0.9451, 0.1765, 0.9287, 0.2001, 0.9271, 0.2001, 0.9435, 0.785, 0.92, 0.8354, 0.9253, 0.8354, 0.936, 0.785, 0.9486, 0.7151, 0.8254, 0.7008, 0.8309, 0.695, 0.8229, 0.7044, 0.8107, 0.1765, 0.9714, 0.1765, 0.955, 0.2001, 0.9566, 0.2001, 0.973, 0.785, 0.8847, 0.8354, 0.8958, 0.8354, 0.9089, 0.785, 0.92, 0.1604, 0.9409, 0.1765, 0.9451, 0.1765, 0.955, 0.1604, 0.9592, 0.9627, 0.1409, 0.9633, 0.1269, 0.9866, 0.1238, 0.986, 0.1379, 0.785, 0.8561, 0.8354, 0.8688, 0.8354, 0.8794, 0.785, 0.8847, 0.7044, 0.7925, 0.695, 0.7802, 0.7008, 0.7722, 0.7151, 0.7777, 0.2029, 0.921, 0.2533, 0.9294, 0.2533, 0.9418, 0.2029, 0.9544, 0.7151, 0.7777, 0.7147, 0.7621, 0.7241, 0.759, 0.7324, 0.7721, 0.1195, 0.9271, 0.09602, 0.9287, 0.09602, 0.9207, 0.1195, 0.9165, 0.8468, 0.2621, 0.8468, 0.2621, 0.8045, 0.2432, 0.8045, 0.1943, 0.2443, 0.04211, 0.2223, 0.08257, 0.2037, 0.1078, 0.2037, 0.0, 0.3334, 0.3765, 0.3334, 0.5229, 0.2621, 0.5229, 0.2621, 0.3765, 0.1385, 0.7738, 0.1605, 0.8004, 0.1207, 0.8451, 0.1207, 0.7738, 0.8246, 0.271, 0.8246, 0.3115, 0.7848, 0.4174, 0.7848, 0.271, 0.9046, 0.2976, 0.9046, 0.271, 0.9445, 0.271, 0.9445, 0.3423, 0.9046, 0.2976, 0.9046, 0.2976, 0.9445, 0.3423, 0.9051, 0.3423, 0.2223, 0.08257, 0.2443, 0.04211, 0.2621, 0.04211, 0.2621, 0.1885, 0.2223, 0.08257, 0.2223, 0.08257, 0.2621, 0.1885, 0.2225, 0.1885, 0.05093, 0.1078, 0.0, 0.1078, 0.0, 0.0, 0.05093, 0.0, 0.8468, 0.05093, 0.8468, 0.0, 0.8993, 0.0, 0.8993, 0.05093, 0.4444, 0.8839, 0.4649, 0.8587, 0.4649, 0.9261, 0.4444, 0.8839, 0.04211, 0.9292, 0.04211, 0.9558, 0.0, 0.9763, 0.0, 0.9238, 0.4936, 0.3767, 0.4936, 0.3767, 0.52, 0.3765, 0.52, 0.4274, 0.2477, 0.377, 0.2477, 0.377, 0.2477, 0.377, 0.2477, 0.377, 0.9068, 0.9184, 0.9068, 0.9709, 0.8647, 0.9504, 0.8647, 0.8979, 0.9068, 0.748, 0.9068, 0.8558, 0.8668, 0.8979, 0.8668, 0.7901, 0.3459, 0.9957, 0.3459, 0.9691, 0.3855, 0.9431, 0.3855, 0.9957, 0.8468, 0.0394, 0.8045, 0.03942, 0.8045, 0.03942, 0.8453, 0.0, 0.2477, 0.377, 0.2477, 0.377, 0.2477, 0.377, 0.2477, 0.377, 0.4047, 0.8991, 0.4047, 0.8587, 0.4444, 0.8587, 0.4444, 0.9663, 0.4936, 0.5994, 0.4936, 0.488, 0.52, 0.4784, 0.52, 0.5314, 0.8468, 0.1549, 0.8468, 0.1019, 0.8993, 0.1019, 0.8993, 0.1549, 0.1549, 0.1078, 0.1019, 0.1078, 0.1019, 0.0, 0.1549, 0.0, 0.8468, 0.0394, 0.8468, 0.1508, 0.8045, 0.1413, 0.8045, 0.09036, 0.1605, 0.8004, 0.1605, 0.8004, 0.1615, 0.8451, 0.1207, 0.8451, 0.2037, 0.1078, 0.1549, 0.1078, 0.1549, 0.0, 0.2037, 0.0, 0.8468, 0.2037, 0.8468, 0.1549, 0.8993, 0.1549, 0.8993, 0.2037, 0.4936, 0.5994, 0.4936, 0.5994, 0.52, 0.5314, 0.52, 0.5802, 0.8468, 0.1508, 0.8468, 0.2621, 0.8045, 0.1943, 0.8045, 0.1413, 0.8468, 0.0394, 0.8468, 0.0394, 0.8045, 0.09036, 0.8045, 0.03942, 0.8246, 0.3115, 0.8246, 0.3115, 0.8241, 0.4174, 0.7848, 0.4174, 0.4936, 0.488, 0.4936, 0.3767, 0.52, 0.4274, 0.52, 0.4784, 0.8468, 0.1019, 0.8468, 0.05093, 0.8993, 0.05093, 0.8993, 0.1019, 0.1019, 0.1078, 0.05093, 0.1078, 0.05093, 0.0, 0.1019, 0.0, 0.8045, 0.0, 0.7623, 0.06754, 0.7626, 0.0187, 0.8045, 0.0, 0.2443, 0.3349, 0.2037, 0.377, 0.2037, 0.2692, 0.2223, 0.2944, 0.3334, 0.6693, 0.2621, 0.6693, 0.2621, 0.5229, 0.3334, 0.5229, 0.09765, 0.9165, 0.07987, 0.9165, 0.07987, 0.8451, 0.1197, 0.8899, 0.8246, 0.5638, 0.7848, 0.5638, 0.7848, 0.4174, 0.8246, 0.5233, 0.2013, 0.8004, 0.1615, 0.8451, 0.1615, 0.7738, 0.2013, 0.7738, 0.2013, 0.8004, 0.2009, 0.8451, 0.1615, 0.8451, 0.2013, 0.8004, 0.2223, 0.2944, 0.2621, 0.1885, 0.2621, 0.3349, 0.2443, 0.3349, 0.2223, 0.2944, 0.2225, 0.1885, 0.2621, 0.1885, 0.2223, 0.2944, 0.05093, 0.2692, 0.05093, 0.377, 0.0, 0.377, 0.0, 0.2692, 0.5245, 0.8527, 0.577, 0.8527, 0.577, 0.9036, 0.5245, 0.9036, 0.2013, 0.8159, 0.2013, 0.8159, 0.2219, 0.7738, 0.2219, 0.8412, 0.7371, 0.9807, 0.695, 0.9861, 0.695, 0.9336, 0.7371, 0.9541, 0.9445, 0.4138, 0.9204, 0.4646, 0.9204, 0.4136, 0.9445, 0.4138, 0.2477, 0.377, 0.2477, 0.377, 0.2477, 0.377, 0.2477, 0.377, 0.9445, 0.5147, 0.9866, 0.4941, 0.9866, 0.5467, 0.9445, 0.5672, 0.0, 0.7738, 0.04005, 0.8159, 0.04005, 0.9238, 0.0, 0.8817, 0.4699, 0.9475, 0.5095, 0.9475, 0.5095, 1.0, 0.4699, 0.9741, 0.8032, 0.2227, 0.8045, 0.2621, 0.7615, 0.2224, 0.7615, 0.2224, 0.2477, 0.377, 0.2477, 0.377, 0.2477, 0.377, 0.2477, 0.377, 0.9068, 0.9231, 0.9464, 0.8558, 0.9464, 0.9634, 0.9068, 0.9635, 0.9445, 0.6366, 0.9204, 0.5685, 0.9204, 0.5155, 0.9445, 0.5252, 0.5245, 0.7488, 0.577, 0.7488, 0.577, 0.8018, 0.5245, 0.8018, 0.1549, 0.2692, 0.1549, 0.377, 0.1019, 0.377, 0.1019, 0.2692, 0.8032, 0.2227, 0.7618, 0.1715, 0.762, 0.1206, 0.8038, 0.1114, 0.1197, 0.8899, 0.07987, 0.8451, 0.1207, 0.8451, 0.1197, 0.8899, 0.2037, 0.2692, 0.2037, 0.377, 0.1549, 0.377, 0.1549, 0.2692, 0.5245, 0.6999, 0.577, 0.6999, 0.577, 0.7488, 0.5245, 0.7488, 0.9445, 0.6366, 0.9204, 0.6174, 0.9204, 0.5685, 0.9445, 0.6366, 0.8038, 0.1114, 0.762, 0.1206, 0.7623, 0.06754, 0.8045, 0.0, 0.8032, 0.2227, 0.7615, 0.2224, 0.7618, 0.1715, 0.8032, 0.2227, 0.8246, 0.5233, 0.7848, 0.4174, 0.8241, 0.4174, 0.8246, 0.5233, 0.9445, 0.5252, 0.9204, 0.5155, 0.9204, 0.4646, 0.9445, 0.4138, 0.5245, 0.8018, 0.577, 0.8018, 0.577, 0.8527, 0.5245, 0.8527, 0.1019, 0.2692, 0.1019, 0.377, 0.05093, 0.377, 0.05093, 0.2692, 0.8246, 0.5328, 0.8668, 0.4651, 0.8668, 0.5139, 0.8246, 0.5328, 0.5067, 0.3331, 0.4658, 0.3764, 0.4658, 0.2687, 0.4847, 0.2927, 0.3334, 0.3765, 0.4047, 0.3765, 0.4047, 0.5229, 0.3334, 0.5229, 0.1385, 0.9165, 0.1207, 0.9165, 0.1207, 0.8451, 0.1605, 0.8899, 0.8246, 0.8561, 0.7848, 0.8561, 0.7848, 0.71, 0.8246, 0.8157, 0.9046, 0.387, 0.9445, 0.3423, 0.9445, 0.4136, 0.9046, 0.4136, 0.9046, 0.387, 0.9051, 0.3423, 0.9445, 0.3423, 0.9046, 0.387, 0.4847, 0.2927, 0.5245, 0.187, 0.5245, 0.3331, 0.5067, 0.3331, 0.4847, 0.2927, 0.4849, 0.187, 0.5245, 0.187, 0.4847, 0.2927, 0.313, 0.2688, 0.313, 0.3765, 0.2621, 0.3765, 0.2621, 0.2688, 0.3984, 0.7202, 0.3459, 0.7202, 0.3459, 0.6693, 0.3984, 0.6693, 0.3127, 0.9296, 0.3127, 0.9296, 0.3332, 0.8875, 0.3332, 0.9548, 0.6717, 0.9718, 0.6295, 0.9772, 0.6295, 0.9247, 0.6717, 0.9452, 0.9445, 0.4937, 0.9697, 0.4432, 0.9697, 0.4941, 0.9445, 0.4937, 0.2477, 0.377, 0.2477, 0.377, 0.2477, 0.377, 0.2477, 0.377, 0.6087, 0.9562, 0.5666, 0.9767, 0.5666, 0.9242, 0.6087, 0.9036, 0.5097, 0.8773, 0.4699, 0.8341, 0.4699, 0.7265, 0.5097, 0.7697, 0.9464, 0.9259, 0.9861, 0.9259, 0.9861, 0.9785, 0.9464, 0.9525, 0.8246, 0.3101, 0.8246, 0.271, 0.8668, 0.3102, 0.8668, 0.3102, 0.2477, 0.377, 0.2477, 0.377, 0.2477, 0.377, 0.2477, 0.377, 0.9047, 0.7075, 0.9443, 0.6401, 0.9443, 0.748, 0.9047, 0.748, 0.9445, 0.271, 0.9697, 0.3393, 0.9697, 0.3923, 0.9445, 0.3824, 0.3984, 0.8241, 0.3459, 0.8241, 0.3459, 0.7711, 0.3984, 0.7711, 0.417, 0.2687, 0.417, 0.3764, 0.364, 0.3764, 0.364, 0.2688, 0.8246, 0.3101, 0.8668, 0.3611, 0.8668, 0.4121, 0.8246, 0.4215, 0.1605, 0.8899, 0.1207, 0.8451, 0.1615, 0.8451, 0.1605, 0.8899, 0.4658, 0.2687, 0.4658, 0.3764, 0.417, 0.3764, 0.417, 0.2687, 0.3984, 0.873, 0.3459, 0.873, 0.3459, 0.8241, 0.3984, 0.8241, 0.9445, 0.271, 0.9697, 0.2904, 0.9697, 0.3393, 0.9445, 0.271, 0.8246, 0.4215, 0.8668, 0.4121, 0.8668, 0.4651, 0.8246, 0.5328, 0.8246, 0.3101, 0.8668, 0.3102, 0.8668, 0.3611, 0.8246, 0.3101, 0.8246, 0.8157, 0.7848, 0.71, 0.8241, 0.7099, 0.8246, 0.8157, 0.9445, 0.3824, 0.9697, 0.3923, 0.9697, 0.4432, 0.9445, 0.4937, 0.3984, 0.7711, 0.3459, 0.7711, 0.3459, 0.7202, 0.3984, 0.7202, 0.364, 0.2688, 0.364, 0.3764, 0.313, 0.3765, 0.313, 0.2688, 0.8246, 0.5638, 0.8246, 0.5638, 0.8668, 0.5827, 0.8668, 0.6315, 0.5067, 0.04083, 0.4847, 0.08124, 0.4658, 0.1077, 0.4658, 0.0, 0.3334, 0.6693, 0.3334, 0.5229, 0.4047, 0.5229, 0.4047, 0.6693, 0.09765, 0.7738, 0.1197, 0.8004, 0.07987, 0.8451, 0.07987, 0.7738, 0.8246, 0.5638, 0.8246, 0.6042, 0.7848, 0.71, 0.7848, 0.5638, 0.2013, 0.8899, 0.2013, 0.9165, 0.1615, 0.9165, 0.1615, 0.8451, 0.2013, 0.8899, 0.2013, 0.8899, 0.1615, 0.8451, 0.2009, 0.8451, 0.4847, 0.08124, 0.5067, 0.04083, 0.5245, 0.04082, 0.5245, 0.187, 0.4847, 0.08124, 0.4847, 0.08124, 0.5245, 0.187, 0.4849, 0.187, 0.313, 0.1077, 0.2621, 0.1078, 0.2621, 0.0001082, 0.313, 8.13e-05, 0.577, 0.7509, 0.577, 0.6999, 0.6295, 0.6999, 0.6295, 0.7509, 0.8462, 0.8508, 0.8668, 0.8256, 0.8668, 0.893, 0.8462, 0.8508, 0.7792, 0.939, 0.7792, 0.9656, 0.7371, 0.9861, 0.7371, 0.9336, 0.9472, 0.2227, 0.9472, 0.2227, 0.9219, 0.2231, 0.9219, 0.1722, 0.2477, 0.377, 0.2477, 0.377, 0.2477, 0.377, 0.2477, 0.377, 0.5245, 0.9562, 0.5245, 0.9036, 0.5666, 0.9242, 0.5666, 0.9767, 0.04005, 0.9224, 0.04005, 0.8147, 0.07987, 0.7738, 0.07987, 0.8815, 0.9472, 0.2465, 0.9472, 0.2199, 0.9868, 0.194, 0.9868, 0.2465, 0.8246, 0.7865, 0.8668, 0.7864, 0.8668, 0.7864, 0.8246, 0.8256, 0.2477, 0.377, 0.2477, 0.377, 0.2477, 0.377, 0.2477, 0.377, 0.9068, 0.7884, 0.9068, 0.748, 0.9464, 0.748, 0.9464, 0.8558, 0.9472, 0.0, 0.9472, 0.1114, 0.9219, 0.1213, 0.9219, 0.06826, 0.577, 0.8548, 0.577, 0.8018, 0.6295, 0.8018, 0.6295, 0.8548, 0.417, 0.1077, 0.364, 0.1077, 0.364, 5.412e-05, 0.417, 2.599e-05, 0.8246, 0.7865, 0.8246, 0.6751, 0.8668, 0.6845, 0.8668, 0.7355, 0.1197, 0.8004, 0.1197, 0.8004, 0.1207, 0.8451, 0.07987, 0.8451, 0.4658, 0.1077, 0.417, 0.1077, 0.417, 2.599e-05, 0.4658, 0.0, 0.577, 0.9036, 0.577, 0.8548, 0.6295, 0.8548, 0.6295, 0.9036, 0.9472, 0.0, 0.9472, 0.0, 0.9219, 0.06826, 0.9219, 0.01943, 0.8246, 0.6751, 0.8246, 0.5638, 0.8668, 0.6315, 0.8668, 0.6845, 0.8246, 0.7865, 0.8246, 0.7865, 0.8668, 0.7355, 0.8668, 0.7864, 0.8246, 0.6042, 0.8246, 0.6042, 0.8241, 0.7099, 0.7848, 0.71, 0.9472, 0.1114, 0.9472, 0.2227, 0.9219, 0.1722, 0.9219, 0.1213, 0.577, 0.8018, 0.577, 0.7509, 0.6295, 0.7509, 0.6295, 0.8018, 0.364, 0.1077, 0.313, 0.1077, 0.313, 8.13e-05, 0.364, 5.412e-05, 0.695, 0.0, 0.6898, 0.01069, 0.5297, 0.01069, 0.5245, 0.0, 0.2621, 0.7264, 0.2542, 0.7154, 0.2542, 0.3874, 0.2621, 0.377, 0.5245, 0.35, 0.5297, 0.3393, 0.6898, 0.3393, 0.695, 0.35, 0.4936, 0.7265, 0.4856, 0.7158, 0.4856, 0.3872, 0.4936, 0.3765, 0.695, 0.35, 0.695, 0.6999, 0.5245, 0.6999, 0.5245, 0.35, 0.4715, 0.4157, 0.4715, 0.6872, 0.4047, 0.6317, 0.4047, 0.4712, 0.6758, 0.03925, 0.5436, 0.03925, 0.5297, 0.01069, 0.6898, 0.01069, 0.5436, 0.03925, 0.5436, 0.3107, 0.5297, 0.3393, 0.5297, 0.01069, 0.5436, 0.3107, 0.6758, 0.3107, 0.6898, 0.3393, 0.5297, 0.3393, 0.4715, 0.6872, 0.4715, 0.4157, 0.4856, 0.3872, 0.4856, 0.7158, 0.8593, 0.9444, 0.8593, 0.9083, 0.8647, 0.9055, 0.8647, 0.9471, 0.7615, 0.0, 0.7615, 0.271, 0.695, 0.2141, 0.695, 0.05384, 0.4047, 0.8587, 0.4047, 0.7265, 0.4699, 0.7535, 0.4699, 0.8317, 0.6947, 0.6999, 0.6947, 0.8322, 0.6295, 0.8052, 0.6295, 0.727, 0.7429, 0.5176, 0.7253, 0.5176, 0.695, 0.4555, 0.7732, 0.4555, 0.7253, 0.5176, 0.7253, 0.5538, 0.695, 0.616, 0.695, 0.4555, 0.7253, 0.5538, 0.7429, 0.5538, 0.7732, 0.616, 0.695, 0.616, 0.7429, 0.5538, 0.7429, 0.5176, 0.7732, 0.4555, 0.7732, 0.616, 0.2084, 0.8682, 0.2084, 0.8558, 0.2145, 0.8558, 0.2145, 0.8682, 0.0635, 0.9324, 0.0635, 0.9685, 0.05806, 0.9713, 0.05806, 0.9298, 0.2477, 0.3959, 0.2477, 0.3783, 0.2532, 0.377, 0.2532, 0.3973, 0.2532, 0.3986, 0.2532, 0.4162, 0.2477, 0.4175, 0.2477, 0.3973, 0.7835, 0.4882, 0.7835, 0.5058, 0.7732, 0.5109, 0.7732, 0.4832, 0.5097, 0.7768, 0.5097, 0.7592, 0.5201, 0.7542, 0.5201, 0.7819, 0.07441, 0.9324, 0.07441, 0.9685, 0.069, 0.9792, 0.069, 0.9224, 0.8484, 0.9444, 0.8484, 0.9083, 0.8537, 0.8979, 0.8537, 0.9548, 0.5097, 0.7542, 0.5097, 0.7265, 0.5201, 0.7315, 0.5201, 0.7491, 0.7835, 0.4555, 0.7835, 0.4832, 0.7732, 0.4781, 0.7732, 0.4605, 0.069, 0.9224, 0.069, 0.9792, 0.0635, 0.9685, 0.0635, 0.9324, 0.8537, 0.9548, 0.8537, 0.8979, 0.8593, 0.9083, 0.8593, 0.9444, 0.8429, 0.9444, 0.8429, 0.9083, 0.8484, 0.9083, 0.8484, 0.9444, 0.07987, 0.9324, 0.07987, 0.9685, 0.07441, 0.9685, 0.07441, 0.9324, 0.2477, 0.4528, 0.2477, 0.4351, 0.2531, 0.4351, 0.2531, 0.4528, 0.2477, 0.4351, 0.2477, 0.4175, 0.2531, 0.4175, 0.2531, 0.4351, 0.2145, 0.8558, 0.2084, 0.8558, 0.2013, 0.8412, 0.2216, 0.8412, 0.2084, 0.8558, 0.2084, 0.8682, 0.2013, 0.8828, 0.2013, 0.8412, 0.2084, 0.8682, 0.2145, 0.8682, 0.2216, 0.8828, 0.2013, 0.8828, 0.2145, 0.8682, 0.2145, 0.8558, 0.2216, 0.8412, 0.2216, 0.8828, 0.4936, 0.5994, 0.5162, 0.5994, 0.5162, 0.7232, 0.4936, 0.7232, 0.9219, 0.2538, 0.8993, 0.2538, 0.8993, 1.204e-05, 0.9219, 0.0, 0.9698, 0.1238, 0.9472, 0.1238, 0.9472, 0.0, 0.9698, 0.0, 0.2533, 0.8854, 0.2308, 0.8854, 0.2308, 0.6312, 0.2533, 0.6312, 0.2477, 0.377, 0.2477, 0.6312, 0.1238, 0.6312, 0.1238, 0.377, 0.9046, 0.271, 0.9046, 0.4555, 0.8668, 0.4555, 0.8668, 0.271, 0.1068, 0.4119, 0.01699, 0.4119, 0.0, 0.377, 0.1238, 0.377, 0.01699, 0.4119, 0.01699, 0.5963, 5.96e-08, 0.6312, 0.0, 0.377, 0.01699, 0.5963, 0.1068, 0.5963, 0.1238, 0.6312, 5.96e-08, 0.6312, 0.1068, 0.5963, 0.1068, 0.4119, 0.1238, 0.377, 0.1238, 0.6312, 0.695, 0.4555, 0.695, 0.271, 0.7848, 0.271, 0.7848, 0.4555, 0.9047, 0.5638, 0.9047, 0.7479, 0.8668, 0.748, 0.8668, 0.5638, 0.9822, 0.6401, 0.9822, 0.73, 0.9443, 0.73, 0.9443, 0.6401, 0.7456, 0.9309, 0.7456, 0.8411, 0.7835, 0.8411, 0.7835, 0.9309])
me_cylinder.materials.append(mat_material)
me_cylinder.update()

# ---- objects
ob_cylinder = bpy.data.objects.new('Cylinder', me_cylinder)

# ---- transforms, parenting, visibility, modifiers, constraints
ob_cylinder.location = (0.0, 0.0, 0.0)
ob_cylinder.rotation_euler = (0.0, 1.571, 0.0)
ob_cylinder.scale = (1.0, 1.0, 0.4871)

# ---- collection membership
col_collection.objects.link(ob_cylinder)

# ---- scene / render settings (as saved in the file)
scene.frame_start = 1; scene.frame_end = 250; scene.frame_set(1)
scene.render.engine = 'BLENDER_EEVEE_NEXT'
scene.cycles.sampling_pattern = 'TABULATED_SOBOL'
scene.cycles.use_light_tree = False
scene.view_settings.view_transform = 'Filmic'
bpy.context.view_layer.update()

# ---- added for rendering (the .blend has no active camera and no usable light): camera, sun
cam_auto = bpy.data.cameras.new('AutoCamera')
cam_auto.lens = 50.0
cam_auto.sensor_width = 36.0
cam_auto.clip_end = 1000.0
ob_auto_camera = bpy.data.objects.new('AutoCamera', cam_auto)
scene.collection.objects.link(ob_auto_camera)
ob_auto_camera.location = (6.36373, -7.63647, 5.8879)
ob_auto_camera.rotation_euler = (1.09748, -7.21219e-08, 0.694738)
scene.camera = ob_auto_camera
light_auto_sun = bpy.data.lights.new('AutoSun', 'SUN')
light_auto_sun.energy = 3.0
light_auto_sun.angle = 0.0523599
ob_auto_sun = bpy.data.objects.new('AutoSun', light_auto_sun)
scene.collection.objects.link(ob_auto_sun)
ob_auto_sun.rotation_euler = (0.872665, 0.174533, 0.523599)
bpy.context.view_layer.update()
